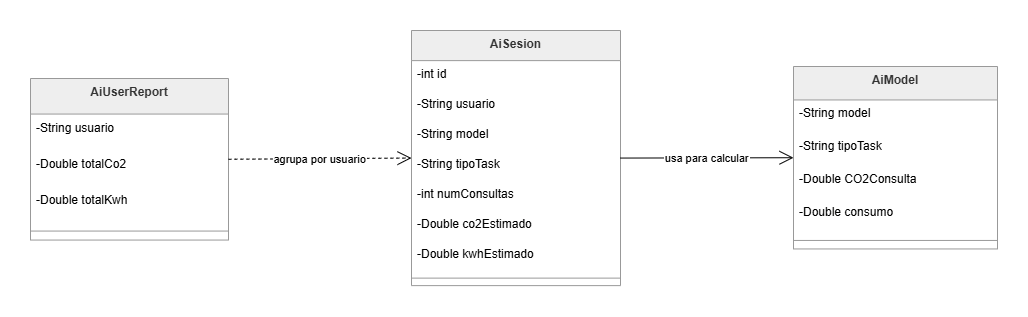

The diagram above was exported from draw.io. Its source (the exported page's mxGraphModel, read from the mxfile embedded in the PNG):
<mxGraphModel dx="2115" dy="890" grid="1" gridSize="10" guides="1" tooltips="1" connect="1" arrows="1" fold="1" page="1" pageScale="1" pageWidth="827" pageHeight="1169" math="0" shadow="0">
  <root>
    <mxCell id="0" />
    <mxCell id="1" parent="0" />
    <mxCell id="Qaw4NcKyrRDcEbdespfW-1" parent="1" style="swimlane;fontStyle=1;align=center;verticalAlign=top;childLayout=stackLayout;horizontal=1;startSize=33.45454545454545;horizontalStack=0;resizeParent=1;resizeParentMax=0;resizeLast=0;collapsible=0;marginBottom=0;fillColor=light-dark(#eeeeee,#1f2020);strokeColor=light-dark(#999999,#cccccc);fontColor=light-dark(#333333,#cccccc);" value="AiModel" vertex="1">
      <mxGeometry height="182.45454545454544" width="204" x="913" y="136" as="geometry" />
    </mxCell>
    <mxCell id="Qaw4NcKyrRDcEbdespfW-2" parent="Qaw4NcKyrRDcEbdespfW-1" style="text;strokeColor=none;fillColor=none;align=left;verticalAlign=top;spacingLeft=4;spacingRight=4;overflow=hidden;rotatable=0;points=[[0,0.5],[1,0.5]];portConstraint=eastwest;" value="-String model" vertex="1">
      <mxGeometry height="33" width="204" y="33.45454545454545" as="geometry" />
    </mxCell>
    <mxCell id="Qaw4NcKyrRDcEbdespfW-3" parent="Qaw4NcKyrRDcEbdespfW-1" style="text;strokeColor=none;fillColor=none;align=left;verticalAlign=top;spacingLeft=4;spacingRight=4;overflow=hidden;rotatable=0;points=[[0,0.5],[1,0.5]];portConstraint=eastwest;" value="-String tipoTask" vertex="1">
      <mxGeometry height="33" width="204" y="66.45454545454545" as="geometry" />
    </mxCell>
    <mxCell id="Qaw4NcKyrRDcEbdespfW-4" parent="Qaw4NcKyrRDcEbdespfW-1" style="text;strokeColor=none;fillColor=none;align=left;verticalAlign=top;spacingLeft=4;spacingRight=4;overflow=hidden;rotatable=0;points=[[0,0.5],[1,0.5]];portConstraint=eastwest;" value="-Double CO2Consulta" vertex="1">
      <mxGeometry height="33" width="204" y="99.45454545454545" as="geometry" />
    </mxCell>
    <mxCell id="Qaw4NcKyrRDcEbdespfW-5" parent="Qaw4NcKyrRDcEbdespfW-1" style="text;strokeColor=none;fillColor=none;align=left;verticalAlign=top;spacingLeft=4;spacingRight=4;overflow=hidden;rotatable=0;points=[[0,0.5],[1,0.5]];portConstraint=eastwest;" value="-Double consumo" vertex="1">
      <mxGeometry height="33" width="204" y="132.45454545454544" as="geometry" />
    </mxCell>
    <mxCell id="Qaw4NcKyrRDcEbdespfW-6" parent="Qaw4NcKyrRDcEbdespfW-1" style="line;strokeWidth=1;fillColor=none;align=left;verticalAlign=middle;spacingTop=-1;spacingLeft=3;spacingRight=3;rotatable=0;labelPosition=right;points=[];portConstraint=eastwest;strokeColor=inherit;" vertex="1">
      <mxGeometry height="17" width="204" y="165.45454545454544" as="geometry" />
    </mxCell>
    <mxCell id="Qaw4NcKyrRDcEbdespfW-7" parent="1" style="swimlane;fontStyle=1;align=center;verticalAlign=top;childLayout=stackLayout;horizontal=1;startSize=30.11764705882353;horizontalStack=0;resizeParent=1;resizeParentMax=0;resizeLast=0;collapsible=0;marginBottom=0;fillColor=light-dark(#eeeeee,#1f2020);strokeColor=light-dark(#999999,#cccccc);fontColor=light-dark(#333333,#cccccc);" value="AiSesion" vertex="1">
      <mxGeometry height="255.11764705882354" width="209" x="531" y="100" as="geometry" />
    </mxCell>
    <mxCell id="Qaw4NcKyrRDcEbdespfW-8" parent="Qaw4NcKyrRDcEbdespfW-7" style="text;strokeColor=none;fillColor=none;align=left;verticalAlign=top;spacingLeft=4;spacingRight=4;overflow=hidden;rotatable=0;points=[[0,0.5],[1,0.5]];portConstraint=eastwest;" value="-int id" vertex="1">
      <mxGeometry height="30" width="209" y="30.11764705882353" as="geometry" />
    </mxCell>
    <mxCell id="Qaw4NcKyrRDcEbdespfW-9" parent="Qaw4NcKyrRDcEbdespfW-7" style="text;strokeColor=none;fillColor=none;align=left;verticalAlign=top;spacingLeft=4;spacingRight=4;overflow=hidden;rotatable=0;points=[[0,0.5],[1,0.5]];portConstraint=eastwest;" value="-String usuario" vertex="1">
      <mxGeometry height="30" width="209" y="60.11764705882353" as="geometry" />
    </mxCell>
    <mxCell id="Qaw4NcKyrRDcEbdespfW-10" parent="Qaw4NcKyrRDcEbdespfW-7" style="text;strokeColor=none;fillColor=none;align=left;verticalAlign=top;spacingLeft=4;spacingRight=4;overflow=hidden;rotatable=0;points=[[0,0.5],[1,0.5]];portConstraint=eastwest;" value="-String model" vertex="1">
      <mxGeometry height="30" width="209" y="90.11764705882354" as="geometry" />
    </mxCell>
    <mxCell id="Qaw4NcKyrRDcEbdespfW-11" parent="Qaw4NcKyrRDcEbdespfW-7" style="text;strokeColor=none;fillColor=none;align=left;verticalAlign=top;spacingLeft=4;spacingRight=4;overflow=hidden;rotatable=0;points=[[0,0.5],[1,0.5]];portConstraint=eastwest;" value="-String tipoTask" vertex="1">
      <mxGeometry height="30" width="209" y="120.11764705882354" as="geometry" />
    </mxCell>
    <mxCell id="Qaw4NcKyrRDcEbdespfW-12" parent="Qaw4NcKyrRDcEbdespfW-7" style="text;strokeColor=none;fillColor=none;align=left;verticalAlign=top;spacingLeft=4;spacingRight=4;overflow=hidden;rotatable=0;points=[[0,0.5],[1,0.5]];portConstraint=eastwest;" value="-int numConsultas" vertex="1">
      <mxGeometry height="30" width="209" y="150.11764705882354" as="geometry" />
    </mxCell>
    <mxCell id="Qaw4NcKyrRDcEbdespfW-13" parent="Qaw4NcKyrRDcEbdespfW-7" style="text;strokeColor=none;fillColor=none;align=left;verticalAlign=top;spacingLeft=4;spacingRight=4;overflow=hidden;rotatable=0;points=[[0,0.5],[1,0.5]];portConstraint=eastwest;" value="-Double co2Estimado" vertex="1">
      <mxGeometry height="30" width="209" y="180.11764705882354" as="geometry" />
    </mxCell>
    <mxCell id="Qaw4NcKyrRDcEbdespfW-14" parent="Qaw4NcKyrRDcEbdespfW-7" style="text;strokeColor=none;fillColor=none;align=left;verticalAlign=top;spacingLeft=4;spacingRight=4;overflow=hidden;rotatable=0;points=[[0,0.5],[1,0.5]];portConstraint=eastwest;" value="-Double kwhEstimado" vertex="1">
      <mxGeometry height="30" width="209" y="210.11764705882354" as="geometry" />
    </mxCell>
    <mxCell id="Qaw4NcKyrRDcEbdespfW-15" parent="Qaw4NcKyrRDcEbdespfW-7" style="line;strokeWidth=1;fillColor=none;align=left;verticalAlign=middle;spacingTop=-1;spacingLeft=3;spacingRight=3;rotatable=0;labelPosition=right;points=[];portConstraint=eastwest;strokeColor=inherit;" vertex="1">
      <mxGeometry height="15" width="209" y="240.11764705882354" as="geometry" />
    </mxCell>
    <mxCell id="Qaw4NcKyrRDcEbdespfW-16" parent="1" style="swimlane;fontStyle=1;align=center;verticalAlign=top;childLayout=stackLayout;horizontal=1;startSize=35.55555555555556;horizontalStack=0;resizeParent=1;resizeParentMax=0;resizeLast=0;collapsible=0;marginBottom=0;fillColor=light-dark(#eeeeee,#1f2020);strokeColor=light-dark(#999999,#cccccc);fontColor=light-dark(#333333,#cccccc);" value="AiUserReport" vertex="1">
      <mxGeometry height="161.55555555555554" width="198" x="150" y="148" as="geometry" />
    </mxCell>
    <mxCell id="Qaw4NcKyrRDcEbdespfW-17" parent="Qaw4NcKyrRDcEbdespfW-16" style="text;strokeColor=none;fillColor=none;align=left;verticalAlign=top;spacingLeft=4;spacingRight=4;overflow=hidden;rotatable=0;points=[[0,0.5],[1,0.5]];portConstraint=eastwest;" value="-String usuario" vertex="1">
      <mxGeometry height="36" width="198" y="35.55555555555556" as="geometry" />
    </mxCell>
    <mxCell id="Qaw4NcKyrRDcEbdespfW-18" parent="Qaw4NcKyrRDcEbdespfW-16" style="text;strokeColor=none;fillColor=none;align=left;verticalAlign=top;spacingLeft=4;spacingRight=4;overflow=hidden;rotatable=0;points=[[0,0.5],[1,0.5]];portConstraint=eastwest;" value="-Double totalCo2" vertex="1">
      <mxGeometry height="36" width="198" y="71.55555555555556" as="geometry" />
    </mxCell>
    <mxCell id="Qaw4NcKyrRDcEbdespfW-19" parent="Qaw4NcKyrRDcEbdespfW-16" style="text;strokeColor=none;fillColor=none;align=left;verticalAlign=top;spacingLeft=4;spacingRight=4;overflow=hidden;rotatable=0;points=[[0,0.5],[1,0.5]];portConstraint=eastwest;" value="-Double totalKwh" vertex="1">
      <mxGeometry height="36" width="198" y="107.55555555555556" as="geometry" />
    </mxCell>
    <mxCell id="Qaw4NcKyrRDcEbdespfW-20" parent="Qaw4NcKyrRDcEbdespfW-16" style="line;strokeWidth=1;fillColor=none;align=left;verticalAlign=middle;spacingTop=-1;spacingLeft=3;spacingRight=3;rotatable=0;labelPosition=right;points=[];portConstraint=eastwest;strokeColor=inherit;" vertex="1">
      <mxGeometry height="18" width="198" y="143.55555555555554" as="geometry" />
    </mxCell>
    <mxCell id="Qaw4NcKyrRDcEbdespfW-21" edge="1" parent="1" source="Qaw4NcKyrRDcEbdespfW-7" style="curved=1;startArrow=none;endArrow=open;endSize=12;exitX=1;exitY=0.5;entryX=0;entryY=0.5;rounded=0;" target="Qaw4NcKyrRDcEbdespfW-1" value="usa para calcular">
      <mxGeometry relative="1" as="geometry">
        <Array as="points" />
      </mxGeometry>
    </mxCell>
    <mxCell id="Qaw4NcKyrRDcEbdespfW-22" edge="1" parent="1" source="Qaw4NcKyrRDcEbdespfW-16" style="curved=1;dashed=1;startArrow=none;endArrow=open;endSize=12;exitX=1;exitY=0.5;entryX=0;entryY=0.5;rounded=0;" target="Qaw4NcKyrRDcEbdespfW-7" value="agrupa por usuario">
      <mxGeometry relative="1" as="geometry">
        <Array as="points" />
      </mxGeometry>
    </mxCell>
  </root>
</mxGraphModel>